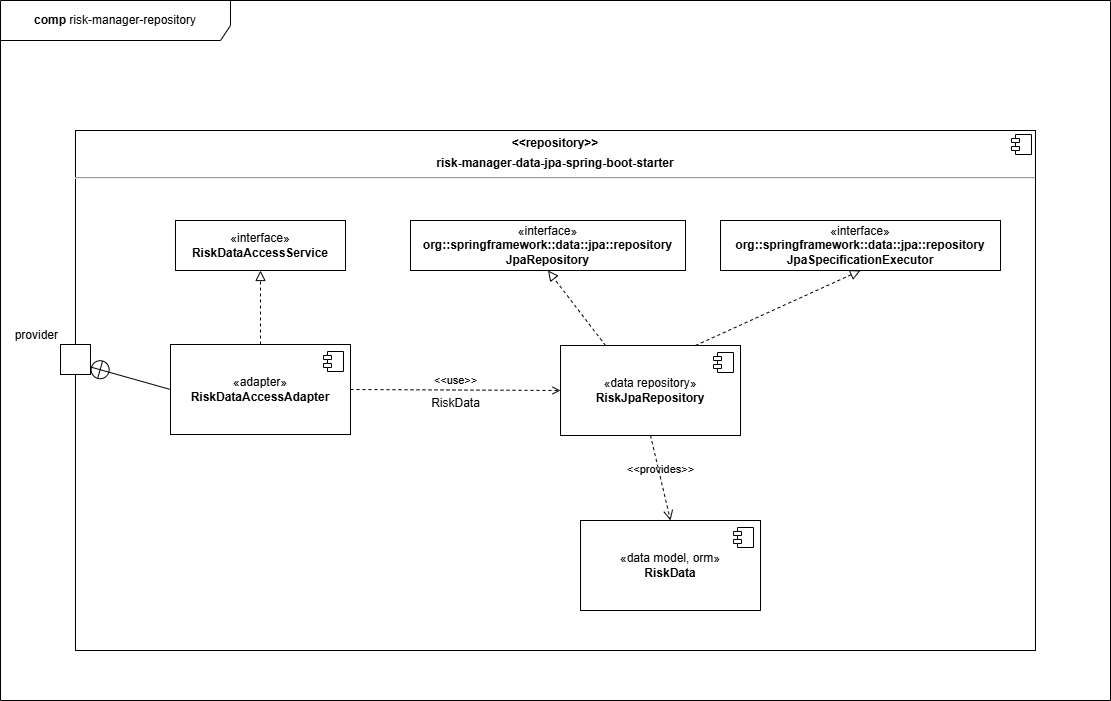

The diagram above was exported from draw.io. Its source (the exported page's mxGraphModel, read from the mxfile embedded in the PNG):
<mxGraphModel dx="914" dy="682" grid="1" gridSize="10" guides="1" tooltips="1" connect="1" arrows="1" fold="1" page="1" pageScale="1" pageWidth="1169" pageHeight="827" math="0" shadow="0">
  <root>
    <mxCell id="0" />
    <mxCell id="1" parent="0" />
    <mxCell id="2" value="&lt;b&gt;comp &lt;/b&gt;risk-manager-repository" style="shape=umlFrame;whiteSpace=wrap;html=1;pointerEvents=0;recursiveResize=0;container=1;collapsible=0;width=230;height=40;" vertex="1" parent="1">
      <mxGeometry x="30" y="40" width="1110" height="700" as="geometry" />
    </mxCell>
    <mxCell id="3" value="&lt;p style=&quot;margin:0px;margin-top:6px;text-align:center;&quot;&gt;&lt;b&gt;&amp;lt;&amp;lt;repository&amp;gt;&amp;gt;&lt;/b&gt;&lt;/p&gt;&lt;p style=&quot;margin:0px;margin-top:6px;text-align:center;&quot;&gt;&lt;b&gt;risk-manager-data-jpa-spring-boot-starter&lt;/b&gt;&lt;/p&gt;&lt;hr&gt;&lt;p style=&quot;margin:0px;margin-left:8px;&quot;&gt;&lt;br&gt;&lt;/p&gt;" style="align=left;overflow=fill;html=1;dropTarget=0;whiteSpace=wrap;" vertex="1" parent="2">
      <mxGeometry x="75" y="130" width="960" height="520" as="geometry" />
    </mxCell>
    <mxCell id="4" value="" style="shape=component;jettyWidth=8;jettyHeight=4;" vertex="1" parent="3">
      <mxGeometry x="1" width="20" height="20" relative="1" as="geometry">
        <mxPoint x="-24" y="4" as="offset" />
      </mxGeometry>
    </mxCell>
    <mxCell id="5" value="provider" style="fontStyle=0;labelPosition=left;verticalLabelPosition=top;align=right;verticalAlign=bottom;spacingLeft=2;" vertex="1" parent="2">
      <mxGeometry x="60" y="344" width="30" height="30" as="geometry" />
    </mxCell>
    <mxCell id="6" value="«adapter»&lt;br&gt;&lt;b&gt;RiskDataAccessAdapter&lt;/b&gt;" style="html=1;dropTarget=0;whiteSpace=wrap;" vertex="1" parent="2">
      <mxGeometry x="170" y="344" width="180" height="90" as="geometry" />
    </mxCell>
    <mxCell id="7" value="" style="shape=module;jettyWidth=8;jettyHeight=4;" vertex="1" parent="6">
      <mxGeometry x="1" width="20" height="20" relative="1" as="geometry">
        <mxPoint x="-27" y="7" as="offset" />
      </mxGeometry>
    </mxCell>
    <mxCell id="8" value="" style="endArrow=circlePlus;startArrow=none;endFill=0;startFill=0;endSize=8;html=1;labelBackgroundColor=none;rounded=0;entryX=1;entryY=0.75;entryDx=0;entryDy=0;exitX=0;exitY=0.5;exitDx=0;exitDy=0;" edge="1" parent="2" source="6" target="5">
      <mxGeometry width="160" relative="1" as="geometry">
        <mxPoint x="250" y="530" as="sourcePoint" />
        <mxPoint x="410" y="530" as="targetPoint" />
      </mxGeometry>
    </mxCell>
    <mxCell id="9" value="«interface»&lt;br&gt;&lt;b&gt;RiskDataAccessService&lt;/b&gt;" style="html=1;whiteSpace=wrap;" vertex="1" parent="2">
      <mxGeometry x="175" y="220" width="170" height="50" as="geometry" />
    </mxCell>
    <mxCell id="10" value="" style="endArrow=block;startArrow=none;endFill=0;startFill=0;endSize=8;html=1;verticalAlign=bottom;dashed=1;labelBackgroundColor=none;rounded=0;exitX=0.5;exitY=0;exitDx=0;exitDy=0;entryX=0.5;entryY=1;entryDx=0;entryDy=0;" edge="1" parent="2" source="6" target="9">
      <mxGeometry width="160" relative="1" as="geometry">
        <mxPoint x="210" y="320" as="sourcePoint" />
        <mxPoint x="370" y="320" as="targetPoint" />
      </mxGeometry>
    </mxCell>
    <mxCell id="11" value="«data repository»&lt;br&gt;&lt;b&gt;RiskJpaRepository&lt;br&gt;&lt;/b&gt;" style="html=1;dropTarget=0;whiteSpace=wrap;" vertex="1" parent="2">
      <mxGeometry x="560" y="345" width="180" height="90" as="geometry" />
    </mxCell>
    <mxCell id="12" value="" style="shape=module;jettyWidth=8;jettyHeight=4;" vertex="1" parent="11">
      <mxGeometry x="1" width="20" height="20" relative="1" as="geometry">
        <mxPoint x="-27" y="7" as="offset" />
      </mxGeometry>
    </mxCell>
    <mxCell id="13" value="«interface»&lt;br&gt;&lt;b&gt;org::springframework::data::jpa::repository&lt;br&gt;JpaRepository&lt;br&gt;&lt;/b&gt;" style="html=1;whiteSpace=wrap;" vertex="1" parent="2">
      <mxGeometry x="410" y="220" width="275" height="50" as="geometry" />
    </mxCell>
    <mxCell id="14" value="«interface»&lt;br&gt;&lt;b&gt;org::springframework::data::jpa::repository&lt;br&gt;JpaSpecificationExecutor&lt;br&gt;&lt;/b&gt;" style="html=1;whiteSpace=wrap;" vertex="1" parent="2">
      <mxGeometry x="720" y="220" width="280" height="50" as="geometry" />
    </mxCell>
    <mxCell id="15" value="" style="endArrow=block;startArrow=none;endFill=0;startFill=0;endSize=8;html=1;verticalAlign=bottom;dashed=1;labelBackgroundColor=none;rounded=0;entryX=0.5;entryY=1;entryDx=0;entryDy=0;exitX=0.25;exitY=0;exitDx=0;exitDy=0;" edge="1" parent="2" source="11" target="13">
      <mxGeometry width="160" relative="1" as="geometry">
        <mxPoint x="450" y="530" as="sourcePoint" />
        <mxPoint x="610" y="530" as="targetPoint" />
      </mxGeometry>
    </mxCell>
    <mxCell id="16" value="" style="endArrow=block;startArrow=none;endFill=0;startFill=0;endSize=8;html=1;verticalAlign=bottom;dashed=1;labelBackgroundColor=none;rounded=0;exitX=0.75;exitY=0;exitDx=0;exitDy=0;entryX=0.5;entryY=1;entryDx=0;entryDy=0;" edge="1" parent="2" source="11" target="14">
      <mxGeometry width="160" relative="1" as="geometry">
        <mxPoint x="850" y="350" as="sourcePoint" />
        <mxPoint x="1010" y="350" as="targetPoint" />
      </mxGeometry>
    </mxCell>
    <mxCell id="17" value="&amp;lt;&amp;lt;use&amp;gt;&amp;gt;" style="endArrow=open;html=1;rounded=0;align=center;verticalAlign=bottom;dashed=1;endFill=0;labelBackgroundColor=none;exitX=1;exitY=0.5;exitDx=0;exitDy=0;entryX=0;entryY=0.5;entryDx=0;entryDy=0;" edge="1" parent="2" source="6" target="11">
      <mxGeometry relative="1" as="geometry">
        <mxPoint x="400" y="480" as="sourcePoint" />
        <mxPoint x="560" y="480" as="targetPoint" />
      </mxGeometry>
    </mxCell>
    <mxCell id="18" value="RiskData" style="resizable=0;html=1;align=center;verticalAlign=top;labelBackgroundColor=none;" connectable="0" vertex="1" parent="17">
      <mxGeometry relative="1" as="geometry" />
    </mxCell>
    <mxCell id="19" value="«data model, orm»&lt;br&gt;&lt;b&gt;RiskData&lt;/b&gt;" style="html=1;dropTarget=0;whiteSpace=wrap;" vertex="1" parent="2">
      <mxGeometry x="580" y="520" width="180" height="90" as="geometry" />
    </mxCell>
    <mxCell id="20" value="" style="shape=module;jettyWidth=8;jettyHeight=4;" vertex="1" parent="19">
      <mxGeometry x="1" width="20" height="20" relative="1" as="geometry">
        <mxPoint x="-27" y="7" as="offset" />
      </mxGeometry>
    </mxCell>
    <mxCell id="21" value="&amp;lt;&amp;lt;provides&amp;gt;&amp;gt;" style="endArrow=open;startArrow=none;endFill=0;startFill=0;endSize=8;html=1;verticalAlign=bottom;dashed=1;labelBackgroundColor=none;rounded=0;exitX=0.5;exitY=1;exitDx=0;exitDy=0;entryX=0.5;entryY=0;entryDx=0;entryDy=0;" edge="1" parent="2" source="11" target="19">
      <mxGeometry width="160" relative="1" as="geometry">
        <mxPoint x="590" y="510" as="sourcePoint" />
        <mxPoint x="750" y="510" as="targetPoint" />
      </mxGeometry>
    </mxCell>
  </root>
</mxGraphModel>